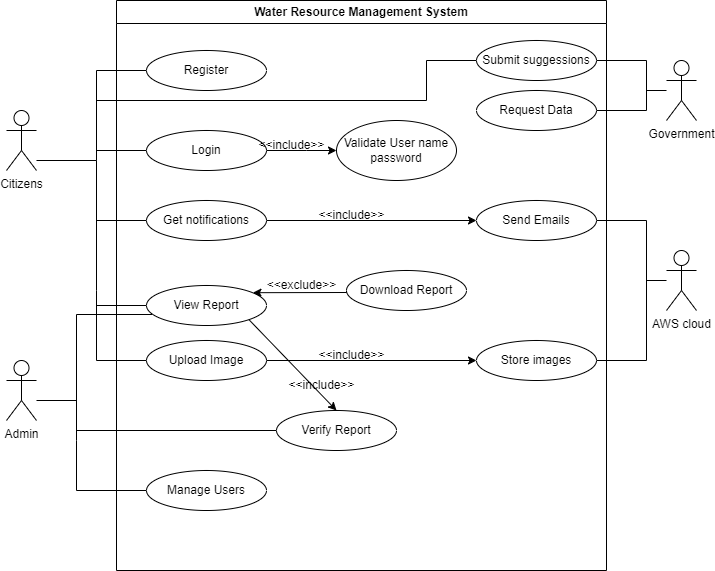

The diagram above was exported from draw.io. Its source (the exported page's mxGraphModel, read from the mxfile embedded in the PNG):
<mxGraphModel dx="1036" dy="614" grid="1" gridSize="10" guides="1" tooltips="1" connect="1" arrows="1" fold="1" page="1" pageScale="1" pageWidth="850" pageHeight="1100" math="0" shadow="0">
  <root>
    <mxCell id="0" />
    <mxCell id="1" parent="0" />
    <mxCell id="N-Ecm07M9w-YqYW7VF3A-1" value="Water Resource Management System" style="swimlane;whiteSpace=wrap;html=1;" parent="1" vertex="1">
      <mxGeometry x="170" y="30" width="490" height="570" as="geometry" />
    </mxCell>
    <mxCell id="N-Ecm07M9w-YqYW7VF3A-2" value="Register" style="ellipse;whiteSpace=wrap;html=1;" parent="N-Ecm07M9w-YqYW7VF3A-1" vertex="1">
      <mxGeometry x="30" y="50" width="120" height="40" as="geometry" />
    </mxCell>
    <mxCell id="N-Ecm07M9w-YqYW7VF3A-3" value="Login" style="ellipse;whiteSpace=wrap;html=1;" parent="N-Ecm07M9w-YqYW7VF3A-1" vertex="1">
      <mxGeometry x="30" y="130" width="120" height="40" as="geometry" />
    </mxCell>
    <mxCell id="N-Ecm07M9w-YqYW7VF3A-4" value="View Report" style="ellipse;whiteSpace=wrap;html=1;" parent="N-Ecm07M9w-YqYW7VF3A-1" vertex="1">
      <mxGeometry x="30" y="285" width="120" height="40" as="geometry" />
    </mxCell>
    <mxCell id="N-Ecm07M9w-YqYW7VF3A-5" value="Upload Image" style="ellipse;whiteSpace=wrap;html=1;" parent="N-Ecm07M9w-YqYW7VF3A-1" vertex="1">
      <mxGeometry x="30" y="340" width="120" height="40" as="geometry" />
    </mxCell>
    <mxCell id="N-Ecm07M9w-YqYW7VF3A-6" value="Verify Report" style="ellipse;whiteSpace=wrap;html=1;" parent="N-Ecm07M9w-YqYW7VF3A-1" vertex="1">
      <mxGeometry x="160" y="410" width="120" height="40" as="geometry" />
    </mxCell>
    <mxCell id="N-Ecm07M9w-YqYW7VF3A-7" value="Manage Users" style="ellipse;whiteSpace=wrap;html=1;" parent="N-Ecm07M9w-YqYW7VF3A-1" vertex="1">
      <mxGeometry x="30" y="470" width="120" height="40" as="geometry" />
    </mxCell>
    <mxCell id="N-Ecm07M9w-YqYW7VF3A-13" value="" style="endArrow=none;html=1;rounded=0;" parent="N-Ecm07M9w-YqYW7VF3A-1" edge="1">
      <mxGeometry width="50" height="50" relative="1" as="geometry">
        <mxPoint x="-80" y="160" as="sourcePoint" />
        <mxPoint x="30" y="70" as="targetPoint" />
        <Array as="points">
          <mxPoint x="-80" y="160" />
          <mxPoint x="-20" y="160" />
          <mxPoint x="-20" y="70" />
        </Array>
      </mxGeometry>
    </mxCell>
    <mxCell id="N-Ecm07M9w-YqYW7VF3A-17" value="" style="endArrow=none;html=1;rounded=0;entryX=0;entryY=0.5;entryDx=0;entryDy=0;" parent="N-Ecm07M9w-YqYW7VF3A-1" target="N-Ecm07M9w-YqYW7VF3A-5" edge="1">
      <mxGeometry width="50" height="50" relative="1" as="geometry">
        <mxPoint x="-20" y="290" as="sourcePoint" />
        <mxPoint x="20" y="290" as="targetPoint" />
        <Array as="points">
          <mxPoint x="-20" y="360" />
        </Array>
      </mxGeometry>
    </mxCell>
    <mxCell id="N-Ecm07M9w-YqYW7VF3A-19" value="" style="endArrow=none;html=1;rounded=0;" parent="N-Ecm07M9w-YqYW7VF3A-1" edge="1">
      <mxGeometry width="50" height="50" relative="1" as="geometry">
        <mxPoint x="-20" y="150" as="sourcePoint" />
        <mxPoint x="30" y="150" as="targetPoint" />
      </mxGeometry>
    </mxCell>
    <mxCell id="N-Ecm07M9w-YqYW7VF3A-20" value="Validate User name password" style="ellipse;whiteSpace=wrap;html=1;" parent="N-Ecm07M9w-YqYW7VF3A-1" vertex="1">
      <mxGeometry x="220" y="120" width="120" height="60" as="geometry" />
    </mxCell>
    <mxCell id="N-Ecm07M9w-YqYW7VF3A-30" value="" style="endArrow=classic;html=1;rounded=0;exitX=1;exitY=0.5;exitDx=0;exitDy=0;entryX=0;entryY=0.5;entryDx=0;entryDy=0;" parent="N-Ecm07M9w-YqYW7VF3A-1" target="N-Ecm07M9w-YqYW7VF3A-20" edge="1">
      <mxGeometry width="50" height="50" relative="1" as="geometry">
        <mxPoint x="150" y="150" as="sourcePoint" />
        <mxPoint x="220" y="140" as="targetPoint" />
        <Array as="points">
          <mxPoint x="190" y="150" />
        </Array>
      </mxGeometry>
    </mxCell>
    <mxCell id="N-Ecm07M9w-YqYW7VF3A-33" value="Download Report" style="ellipse;whiteSpace=wrap;html=1;" parent="N-Ecm07M9w-YqYW7VF3A-1" vertex="1">
      <mxGeometry x="230" y="270" width="120" height="40" as="geometry" />
    </mxCell>
    <mxCell id="N-Ecm07M9w-YqYW7VF3A-39" value="" style="endArrow=classic;html=1;rounded=0;exitX=1;exitY=1;exitDx=0;exitDy=0;entryX=0.5;entryY=0;entryDx=0;entryDy=0;" parent="N-Ecm07M9w-YqYW7VF3A-1" source="N-Ecm07M9w-YqYW7VF3A-4" target="N-Ecm07M9w-YqYW7VF3A-6" edge="1">
      <mxGeometry width="50" height="50" relative="1" as="geometry">
        <mxPoint x="230" y="310" as="sourcePoint" />
        <mxPoint x="280" y="260" as="targetPoint" />
      </mxGeometry>
    </mxCell>
    <mxCell id="N-Ecm07M9w-YqYW7VF3A-40" value="&amp;lt;&amp;lt;include&amp;gt;&amp;gt;" style="text;html=1;align=center;verticalAlign=middle;resizable=0;points=[];autosize=1;strokeColor=none;fillColor=none;" parent="N-Ecm07M9w-YqYW7VF3A-1" vertex="1">
      <mxGeometry x="160" y="370" width="90" height="30" as="geometry" />
    </mxCell>
    <mxCell id="N-Ecm07M9w-YqYW7VF3A-41" value="" style="endArrow=none;html=1;rounded=0;entryX=0.047;entryY=0.725;entryDx=0;entryDy=0;entryPerimeter=0;" parent="N-Ecm07M9w-YqYW7VF3A-1" target="N-Ecm07M9w-YqYW7VF3A-4" edge="1">
      <mxGeometry width="50" height="50" relative="1" as="geometry">
        <mxPoint x="-40" y="380" as="sourcePoint" />
        <mxPoint x="10" y="240" as="targetPoint" />
        <Array as="points">
          <mxPoint x="-40" y="314" />
        </Array>
      </mxGeometry>
    </mxCell>
    <mxCell id="N-Ecm07M9w-YqYW7VF3A-42" value="Submit suggessions" style="ellipse;whiteSpace=wrap;html=1;" parent="N-Ecm07M9w-YqYW7VF3A-1" vertex="1">
      <mxGeometry x="360" y="40" width="120" height="40" as="geometry" />
    </mxCell>
    <mxCell id="N-Ecm07M9w-YqYW7VF3A-43" value="Request Data" style="ellipse;whiteSpace=wrap;html=1;" parent="N-Ecm07M9w-YqYW7VF3A-1" vertex="1">
      <mxGeometry x="360" y="90" width="120" height="40" as="geometry" />
    </mxCell>
    <mxCell id="N-Ecm07M9w-YqYW7VF3A-48" value="" style="endArrow=classic;html=1;rounded=0;exitX=0;exitY=0.5;exitDx=0;exitDy=0;entryX=-0.04;entryY=0.073;entryDx=0;entryDy=0;entryPerimeter=0;" parent="N-Ecm07M9w-YqYW7VF3A-1" source="N-Ecm07M9w-YqYW7VF3A-33" edge="1">
      <mxGeometry width="50" height="50" relative="1" as="geometry">
        <mxPoint x="400" y="300" as="sourcePoint" />
        <mxPoint x="136.4000000000001" y="292.19000000000005" as="targetPoint" />
        <Array as="points">
          <mxPoint x="230" y="292" />
        </Array>
      </mxGeometry>
    </mxCell>
    <mxCell id="N-Ecm07M9w-YqYW7VF3A-49" value="&amp;lt;&amp;lt;exclude&amp;gt;&amp;gt;" style="text;html=1;align=center;verticalAlign=middle;resizable=0;points=[];autosize=1;strokeColor=none;fillColor=none;" parent="N-Ecm07M9w-YqYW7VF3A-1" vertex="1">
      <mxGeometry x="140" y="270" width="90" height="30" as="geometry" />
    </mxCell>
    <mxCell id="N-Ecm07M9w-YqYW7VF3A-51" value="&amp;lt;&amp;lt;include&amp;gt;&amp;gt;" style="text;html=1;align=center;verticalAlign=middle;resizable=0;points=[];autosize=1;strokeColor=none;fillColor=none;" parent="N-Ecm07M9w-YqYW7VF3A-1" vertex="1">
      <mxGeometry x="130" y="130" width="90" height="30" as="geometry" />
    </mxCell>
    <mxCell id="N-Ecm07M9w-YqYW7VF3A-53" value="Get notifications" style="ellipse;whiteSpace=wrap;html=1;" parent="N-Ecm07M9w-YqYW7VF3A-1" vertex="1">
      <mxGeometry x="30" y="200" width="120" height="40" as="geometry" />
    </mxCell>
    <mxCell id="N-Ecm07M9w-YqYW7VF3A-54" value="" style="endArrow=none;html=1;rounded=0;" parent="N-Ecm07M9w-YqYW7VF3A-1" target="N-Ecm07M9w-YqYW7VF3A-53" edge="1">
      <mxGeometry width="50" height="50" relative="1" as="geometry">
        <mxPoint x="-20" y="220" as="sourcePoint" />
        <mxPoint x="30" y="180" as="targetPoint" />
      </mxGeometry>
    </mxCell>
    <mxCell id="N-Ecm07M9w-YqYW7VF3A-55" value="Send Emails" style="ellipse;whiteSpace=wrap;html=1;" parent="N-Ecm07M9w-YqYW7VF3A-1" vertex="1">
      <mxGeometry x="360" y="200" width="120" height="40" as="geometry" />
    </mxCell>
    <mxCell id="N-Ecm07M9w-YqYW7VF3A-56" value="Store images" style="ellipse;whiteSpace=wrap;html=1;" parent="N-Ecm07M9w-YqYW7VF3A-1" vertex="1">
      <mxGeometry x="360" y="340" width="120" height="40" as="geometry" />
    </mxCell>
    <mxCell id="N-Ecm07M9w-YqYW7VF3A-61" value="" style="endArrow=classic;html=1;rounded=0;entryX=0;entryY=0.5;entryDx=0;entryDy=0;exitX=1;exitY=0.5;exitDx=0;exitDy=0;" parent="N-Ecm07M9w-YqYW7VF3A-1" source="N-Ecm07M9w-YqYW7VF3A-5" target="N-Ecm07M9w-YqYW7VF3A-56" edge="1">
      <mxGeometry width="50" height="50" relative="1" as="geometry">
        <mxPoint x="230" y="300" as="sourcePoint" />
        <mxPoint x="280" y="250" as="targetPoint" />
      </mxGeometry>
    </mxCell>
    <mxCell id="N-Ecm07M9w-YqYW7VF3A-62" value="&amp;lt;&amp;lt;include&amp;gt;&amp;gt;" style="text;html=1;align=center;verticalAlign=middle;resizable=0;points=[];autosize=1;strokeColor=none;fillColor=none;" parent="N-Ecm07M9w-YqYW7VF3A-1" vertex="1">
      <mxGeometry x="190" y="340" width="90" height="30" as="geometry" />
    </mxCell>
    <mxCell id="N-Ecm07M9w-YqYW7VF3A-66" value="" style="endArrow=classic;html=1;rounded=0;exitX=1;exitY=0.5;exitDx=0;exitDy=0;" parent="N-Ecm07M9w-YqYW7VF3A-1" source="N-Ecm07M9w-YqYW7VF3A-53" edge="1">
      <mxGeometry width="50" height="50" relative="1" as="geometry">
        <mxPoint x="310" y="270" as="sourcePoint" />
        <mxPoint x="360" y="220" as="targetPoint" />
      </mxGeometry>
    </mxCell>
    <mxCell id="N-Ecm07M9w-YqYW7VF3A-67" value="&amp;lt;&amp;lt;include&amp;gt;&amp;gt;" style="text;html=1;align=center;verticalAlign=middle;resizable=0;points=[];autosize=1;strokeColor=none;fillColor=none;" parent="N-Ecm07M9w-YqYW7VF3A-1" vertex="1">
      <mxGeometry x="190" y="200" width="90" height="30" as="geometry" />
    </mxCell>
    <mxCell id="N-Ecm07M9w-YqYW7VF3A-8" value="Citizens" style="shape=umlActor;verticalLabelPosition=bottom;verticalAlign=top;html=1;outlineConnect=0;" parent="1" vertex="1">
      <mxGeometry x="60" y="140" width="30" height="60" as="geometry" />
    </mxCell>
    <mxCell id="N-Ecm07M9w-YqYW7VF3A-9" value="Admin" style="shape=umlActor;verticalLabelPosition=bottom;verticalAlign=top;html=1;outlineConnect=0;" parent="1" vertex="1">
      <mxGeometry x="60" y="390" width="30" height="60" as="geometry" />
    </mxCell>
    <mxCell id="N-Ecm07M9w-YqYW7VF3A-10" value="Government" style="shape=umlActor;verticalLabelPosition=bottom;verticalAlign=top;html=1;outlineConnect=0;" parent="1" vertex="1">
      <mxGeometry x="720" y="90" width="30" height="60" as="geometry" />
    </mxCell>
    <mxCell id="N-Ecm07M9w-YqYW7VF3A-11" value="AWS cloud" style="shape=umlActor;verticalLabelPosition=bottom;verticalAlign=top;html=1;outlineConnect=0;" parent="1" vertex="1">
      <mxGeometry x="720" y="280" width="30" height="60" as="geometry" />
    </mxCell>
    <mxCell id="N-Ecm07M9w-YqYW7VF3A-16" value="" style="endArrow=none;html=1;rounded=0;" parent="1" edge="1">
      <mxGeometry width="50" height="50" relative="1" as="geometry">
        <mxPoint x="150" y="320" as="sourcePoint" />
        <mxPoint x="150" y="190" as="targetPoint" />
      </mxGeometry>
    </mxCell>
    <mxCell id="N-Ecm07M9w-YqYW7VF3A-18" value="" style="endArrow=none;html=1;rounded=0;entryX=0;entryY=0.5;entryDx=0;entryDy=0;" parent="1" target="N-Ecm07M9w-YqYW7VF3A-4" edge="1">
      <mxGeometry width="50" height="50" relative="1" as="geometry">
        <mxPoint x="150" y="335" as="sourcePoint" />
        <mxPoint x="200" y="250" as="targetPoint" />
      </mxGeometry>
    </mxCell>
    <mxCell id="N-Ecm07M9w-YqYW7VF3A-36" value="" style="endArrow=none;html=1;rounded=0;entryX=0;entryY=0.5;entryDx=0;entryDy=0;" parent="1" target="N-Ecm07M9w-YqYW7VF3A-7" edge="1">
      <mxGeometry width="50" height="50" relative="1" as="geometry">
        <mxPoint x="130" y="400" as="sourcePoint" />
        <mxPoint x="100" y="470" as="targetPoint" />
        <Array as="points">
          <mxPoint x="130" y="470" />
          <mxPoint x="130" y="520" />
        </Array>
      </mxGeometry>
    </mxCell>
    <mxCell id="N-Ecm07M9w-YqYW7VF3A-37" value="" style="endArrow=none;html=1;rounded=0;entryX=0;entryY=0.5;entryDx=0;entryDy=0;" parent="1" target="N-Ecm07M9w-YqYW7VF3A-6" edge="1">
      <mxGeometry width="50" height="50" relative="1" as="geometry">
        <mxPoint x="130" y="460" as="sourcePoint" />
        <mxPoint x="200" y="350" as="targetPoint" />
      </mxGeometry>
    </mxCell>
    <mxCell id="N-Ecm07M9w-YqYW7VF3A-38" value="" style="endArrow=none;html=1;rounded=0;" parent="1" edge="1">
      <mxGeometry width="50" height="50" relative="1" as="geometry">
        <mxPoint x="90" y="430" as="sourcePoint" />
        <mxPoint x="130" y="430" as="targetPoint" />
      </mxGeometry>
    </mxCell>
    <mxCell id="N-Ecm07M9w-YqYW7VF3A-44" value="" style="endArrow=none;html=1;rounded=0;" parent="1" edge="1">
      <mxGeometry width="50" height="50" relative="1" as="geometry">
        <mxPoint x="650" y="90" as="sourcePoint" />
        <mxPoint x="700" y="140" as="targetPoint" />
        <Array as="points">
          <mxPoint x="700" y="90" />
        </Array>
      </mxGeometry>
    </mxCell>
    <mxCell id="N-Ecm07M9w-YqYW7VF3A-45" value="" style="endArrow=none;html=1;rounded=0;" parent="1" edge="1">
      <mxGeometry width="50" height="50" relative="1" as="geometry">
        <mxPoint x="650" y="140" as="sourcePoint" />
        <mxPoint x="700" y="140" as="targetPoint" />
      </mxGeometry>
    </mxCell>
    <mxCell id="N-Ecm07M9w-YqYW7VF3A-46" value="" style="endArrow=none;html=1;rounded=0;" parent="1" target="N-Ecm07M9w-YqYW7VF3A-10" edge="1">
      <mxGeometry width="50" height="50" relative="1" as="geometry">
        <mxPoint x="700" y="120" as="sourcePoint" />
        <mxPoint x="750" y="70" as="targetPoint" />
        <Array as="points" />
      </mxGeometry>
    </mxCell>
    <mxCell id="N-Ecm07M9w-YqYW7VF3A-47" value="" style="endArrow=none;html=1;rounded=0;entryX=0;entryY=0.5;entryDx=0;entryDy=0;" parent="1" target="N-Ecm07M9w-YqYW7VF3A-42" edge="1">
      <mxGeometry width="50" height="50" relative="1" as="geometry">
        <mxPoint x="150" y="130" as="sourcePoint" />
        <mxPoint x="200" y="95" as="targetPoint" />
        <Array as="points">
          <mxPoint x="480" y="130" />
          <mxPoint x="480" y="90" />
        </Array>
      </mxGeometry>
    </mxCell>
    <mxCell id="N-Ecm07M9w-YqYW7VF3A-57" value="" style="endArrow=none;html=1;rounded=0;" parent="1" edge="1">
      <mxGeometry width="50" height="50" relative="1" as="geometry">
        <mxPoint x="650" y="250" as="sourcePoint" />
        <mxPoint x="700" y="390" as="targetPoint" />
        <Array as="points">
          <mxPoint x="700" y="250" />
        </Array>
      </mxGeometry>
    </mxCell>
    <mxCell id="N-Ecm07M9w-YqYW7VF3A-58" value="" style="endArrow=none;html=1;rounded=0;" parent="1" source="N-Ecm07M9w-YqYW7VF3A-56" edge="1">
      <mxGeometry width="50" height="50" relative="1" as="geometry">
        <mxPoint x="650" y="440" as="sourcePoint" />
        <mxPoint x="700" y="390" as="targetPoint" />
      </mxGeometry>
    </mxCell>
    <mxCell id="N-Ecm07M9w-YqYW7VF3A-59" value="" style="endArrow=none;html=1;rounded=0;" parent="1" edge="1">
      <mxGeometry width="50" height="50" relative="1" as="geometry">
        <mxPoint x="700" y="310" as="sourcePoint" />
        <mxPoint x="720" y="310" as="targetPoint" />
      </mxGeometry>
    </mxCell>
  </root>
</mxGraphModel>